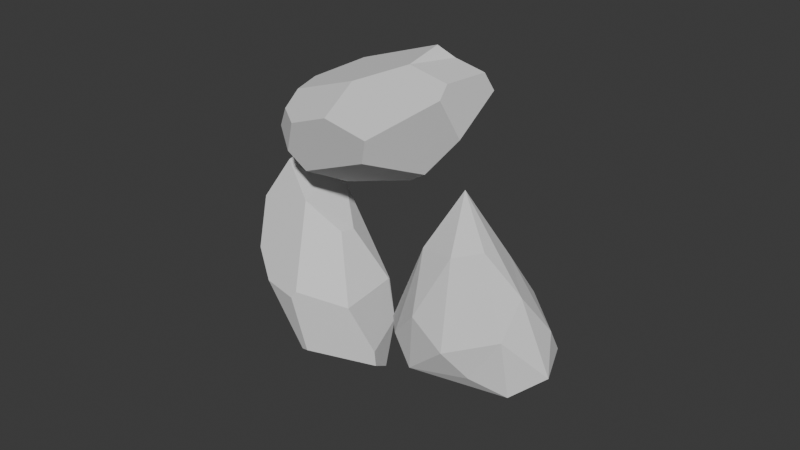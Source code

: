 # Source: Ores.blend  (saved by Blender 5.3.31; exported with 4.5.12 LTS)
import bpy
from mathutils import Matrix  # noqa: F401  (used for matrix-valued properties, if any)

bpy.ops.wm.read_factory_settings(use_empty=True)
scene = bpy.context.scene
scene.name = 'Scene'

# ---- world
world_world = bpy.data.worlds.new('World'); scene.world = world_world
world_world.use_nodes = True; world_world.node_tree.nodes.clear()
_N = world_world.node_tree.nodes; _L = world_world.node_tree.links
n0 = _N.new('ShaderNodeOutputWorld'); n0.name = 'World Output'; n0.location = (200, 100)
n1 = _N.new('ShaderNodeBackground'); n1.name = 'Background'; n1.location = (-200, 100)
n1.inputs[0].default_value = (0.05088, 0.05088, 0.05088, 1.0)
_L.new(n1.outputs[0], n0.inputs[0])
n0.is_active_output = True
world_world.color = (0.05088, 0.05088, 0.05088)
world_world.sun_shadow_jitter_overblur = 0.0

# ---- meshes
me_mesh = bpy.data.meshes.new('Mesh')
me_mesh.from_pydata([(1.223, -1.271, -0.3917), (0.6748, -1.264, -0.8486), (1.405, -1.22, -0.7725), (0.3632, 0.02887, -1.201), (0.9719, 0.3666, -1.204), (1.081, -0.6835, -1.178), (1.814, -0.3128, -0.08551), (1.884, -0.1018, -0.7561), (1.515, 0.1938, 0.08029), (1.042, 0.3673, -0.5921), (0.6877, -0.1626, 0.03779), (1.276, 0.241, 0.4318), (1.788, -0.9202, -0.3094), (1.736, -1.109, -1.049), (2.016, -0.6533, -1.015), (1.703, -0.2735, -1.272), (1.539, 0.3546, -0.5895), (1.331, 0.4405, -1.023), (1.809, 0.02497, -1.171), (0.3743, -0.7036, -1.011), (0.1529, -0.5796, -0.7206), (0.4544, -0.9972, -0.5541), (0.8634, -0.3891, 0.4674), (0.8518, -1.041, -0.1246), (1.328, 0.09257, 1.081), (1.597, -0.3571, 0.5549), (1.287, -0.5428, 0.5312), (0.7207, 0.5312, -0.8016), (0.1342, -0.1074, -0.8551), (-1.229, 0.355, 0.8872), (-1.554, -0.02001, 0.472), (-0.8623, -0.07315, 0.5711), (-0.4951, -0.103, 0.1585), (-0.469, 0.1045, 0.07862), (-1.253, 0.6651, 0.8401), (-0.9376, 0.6159, 0.491), (-1.591, 0.6558, 0.3913), (-1.51, 0.808, 0.4908), (-1.58, 0.1215, -0.5454), (-0.3274, -0.7716, -0.6005), (-0.8249, -1.01, -0.2847), (-0.8467, 0.7496, 0.3114), (-1.241, 0.8824, 0.0759), (-1.265, 0.2027, -1.039), (-1.124, 0.5997, -0.6435), (-0.6519, 0.08807, -1.506), (-0.9496, -0.6371, -1.775), (-0.6488, -0.5104, -1.89), (-0.7458, -0.1195, -1.702), (-0.9904, -0.1224, -1.573), (-0.2695, 0.09829, -0.7275), (-0.2787, 0.127, -0.7482), (-0.1661, -0.8513, -1.261), (-0.1859, -0.9218, -1.466), (-0.3527, -0.03054, -1.385), (-0.2867, -0.6489, -1.74), (-1.535, -0.5666, -0.02768), (-0.9876, -1.235, -1.183), (-1.562, -0.2663, -0.6755), (-1.107, -0.8467, -1.572), (-0.8884, -1.072, -0.3551), (-0.8692, -1.279, -1.135), (-1.312, -0.9141, -0.3001), (1.423, 1.081, 1.828), (1.232, 0.4513, 1.518), (0.9757, 1.378, 1.543), (0.497, 1.6, 1.621), (0.4469, 1.576, 1.818), (1.431, 1.009, 2.104), (1.021, 1.204, 2.15), (1.257, 0.3263, 2.118), (1.308, 0.477, 2.248), (0.5086, -0.1778, 1.784), (-0.2077, 1.402, 1.163), (0.2335, 0.9738, 0.847), (0.86, 1.207, 2.304), (0.8841, 0.5705, 2.406), (0.006175, -0.07406, 1.965), (0.271, 0.3134, 2.275), (-0.6363, 0.4286, 2.007), (-0.768, -0.06476, 1.372), (-0.9807, 0.2389, 1.537), (-0.7576, 0.2074, 1.841), (-0.5489, -0.02418, 1.79), (-0.2408, 1.358, 1.952), (-0.2488, 1.333, 1.979), (-0.778, 1.224, 1.208), (-0.9263, 1.085, 1.173), (-0.6989, 0.8792, 1.923), (-1.054, 0.7861, 1.439), (0.7997, 0.2119, 1.112), (-0.3746, 0.2601, 0.7577), (0.3655, -0.2124, 1.465), (-0.5666, -0.134, 1.14), (0.2051, 0.8565, 0.7951), (-0.3995, 0.4379, 0.7273), (0.4597, 0.3501, 0.8734)], [], [(0, 1, 2), (3, 4, 5), (6, 7, 8), (9, 10, 11), (12, 13, 14), (4, 15, 5), (16, 9, 11), (17, 16, 18), (19, 5, 1), (20, 21, 22), (22, 21, 23), (24, 6, 8), (12, 0, 2), (0, 12, 25), (11, 10, 22), (26, 22, 23), (27, 4, 3), (9, 16, 17), (14, 13, 15), (16, 7, 18), (11, 22, 24), (24, 8, 11), (13, 1, 5), (13, 5, 15), (25, 6, 24), (24, 22, 26), (20, 22, 10), (1, 20, 19), (3, 5, 19), (20, 28, 19), (12, 6, 25), (6, 12, 14), (28, 3, 19), (3, 28, 27), (7, 14, 18), (6, 14, 7), (10, 27, 28), (28, 20, 10), (12, 2, 13), (2, 1, 13), (27, 9, 17), (10, 9, 27), (21, 1, 23), (1, 21, 20), (8, 16, 11), (16, 8, 7), (0, 26, 23), (23, 1, 0), (17, 18, 15), (18, 14, 15), (25, 24, 26), (0, 25, 26), (17, 15, 4), (17, 4, 27), (31, 35, 34, 29), (34, 35, 42, 37), (34, 37, 36), (41, 51, 44, 42), (38, 42, 44, 43), (59, 43, 49, 46), (49, 43, 45, 48), (54, 51, 50), (48, 45, 54), (51, 41, 33, 50), (30, 38, 58, 56), (30, 36, 38), (39, 61, 53, 52), (61, 57, 59), (37, 42, 38, 36), (31, 32, 33), (41, 42, 35), (50, 39, 52, 54), (29, 34, 36, 30), (44, 51, 54, 45), (46, 49, 48, 47), (44, 45, 43), (38, 43, 59, 58), (32, 39, 50, 33), (60, 61, 39, 40), (40, 39, 32, 31), (54, 52, 53, 55), (57, 61, 60, 62), (48, 54, 55, 47), (56, 40, 31, 30), (56, 62, 60, 40), (29, 30, 31), (59, 57, 58), (56, 58, 57, 62), (46, 55, 53, 61), (46, 47, 55), (33, 41, 35, 31), (61, 59, 46), (65, 69, 68, 63), (68, 69, 76, 71), (68, 71, 70), (75, 85, 78, 76), (72, 76, 78, 77), (93, 77, 83, 80), (83, 77, 79, 82), (88, 85, 84), (82, 79, 88), (85, 75, 67, 84), (64, 72, 92, 90), (64, 70, 72), (73, 95, 87, 86), (95, 91, 93), (71, 76, 72, 70), (65, 66, 67), (75, 76, 69), (84, 73, 86, 88), (63, 68, 70, 64), (78, 85, 88, 79), (80, 83, 82, 81), (78, 79, 77), (72, 77, 93, 92), (66, 73, 84, 67), (94, 95, 73, 74), (74, 73, 66, 65), (88, 86, 87, 89), (91, 95, 94, 96), (82, 88, 89, 81), (90, 74, 65, 64), (90, 96, 94, 74), (63, 64, 65), (93, 91, 92), (90, 92, 91, 96), (80, 89, 87, 95), (80, 81, 89), (67, 75, 69, 65), (95, 93, 80)])
_uv = me_mesh.uv_layers.new(name='UVChannel_1')
_uv.uv.foreach_set('vector', [0.164, 0.3127, 0.0098, 0.3591, 0.1368, 0.2239, 0.7473, 0.8863, 0.6092, 0.7971, 0.8067, 0.6479, 0.4425, 0.2688, 0.4607, 0.1081, 0.5764, 0.3131, 0.2401, 0.8453, 0.2551, 0.6302, 0.4472, 0.6925, 0.2944, 0.2433, 0.1595, 0.1159, 0.3112, 0.06, 0.6092, 0.7971, 0.6459, 0.5726, 0.8067, 0.6479, 0.5949, 0.1497, 0.7123, 0.1605, 0.6242, 0.4043, 0.6491, 0.0483, 0.5949, 0.1497, 0.4913, 0.0085, 0.902, 0.7887, 0.8067, 0.6479, 0.992, 0.6594, 0.0096, 0.5812, 0.057, 0.464, 0.346, 0.5488, 0.346, 0.5488, 0.057, 0.464, 0.1821, 0.4215, 0.568, 0.5649, 0.4425, 0.2688, 0.5764, 0.3131, 0.2944, 0.2433, 0.164, 0.3127, 0.1368, 0.2239, 0.164, 0.3127, 0.2944, 0.2433, 0.464, 0.4243, 0.4472, 0.6925, 0.2551, 0.6302, 0.346, 0.5488, 0.3973, 0.4624, 0.346, 0.5488, 0.1821, 0.4215, 0.5666, 0.9027, 0.6092, 0.7971, 0.7473, 0.8863, 0.7123, 0.1605, 0.5949, 0.1497, 0.6491, 0.0483, 0.686, 0.4481, 0.8185, 0.4582, 0.6459, 0.5726, 0.5949, 0.1497, 0.4607, 0.1081, 0.4913, 0.0085, 0.4472, 0.6925, 0.346, 0.5488, 0.568, 0.5649, 0.568, 0.5649, 0.5764, 0.3131, 0.6242, 0.4043, 0.8185, 0.4582, 0.992, 0.6594, 0.8067, 0.6479, 0.8185, 0.4582, 0.8067, 0.6479, 0.6459, 0.5726, 0.464, 0.4243, 0.4425, 0.2688, 0.568, 0.5649, 0.568, 0.5649, 0.346, 0.5488, 0.3973, 0.4624, 0.0096, 0.5812, 0.346, 0.5488, 0.2551, 0.6302, 0.992, 0.6594, 0.9479, 0.867, 0.902, 0.7887, 0.7473, 0.8863, 0.8067, 0.6479, 0.902, 0.7887, 0.9479, 0.867, 0.8466, 0.9359, 0.902, 0.7887, 0.2944, 0.2433, 0.4425, 0.2688, 0.464, 0.4243, 0.4425, 0.2688, 0.2944, 0.2433, 0.3112, 0.06, 0.8466, 0.9359, 0.7473, 0.8863, 0.902, 0.7887, 0.7473, 0.8863, 0.7572, 0.9913, 0.5666, 0.9027, 0.4607, 0.1081, 0.3112, 0.06, 0.4913, 0.0085, 0.4425, 0.2688, 0.3112, 0.06, 0.4607, 0.1081, 0.2551, 0.6302, 0.1407, 0.8661, 0.0109, 0.7009, 0.0109, 0.7009, 0.0096, 0.5812, 0.2551, 0.6302, 0.2944, 0.2433, 0.1368, 0.2239, 0.1595, 0.1159, 0.1368, 0.2239, 0.0098, 0.3591, 0.1595, 0.1159, 0.797, 0.1062, 0.7123, 0.1605, 0.6491, 0.0483, 0.2551, 0.6302, 0.2401, 0.8453, 0.1407, 0.8661, 0.057, 0.464, 0.0098, 0.3591, 0.1821, 0.4215, 0.0098, 0.3591, 0.057, 0.464, 0.0096, 0.5812, 0.5764, 0.3131, 0.5949, 0.1497, 0.6242, 0.4043, 0.5949, 0.1497, 0.5764, 0.3131, 0.4607, 0.1081, 0.164, 0.3127, 0.3973, 0.4624, 0.1821, 0.4215, 0.1821, 0.4215, 0.0098, 0.3591, 0.164, 0.3127, 0.5311, 0.7409, 0.5682, 0.5822, 0.6459, 0.5726, 0.5682, 0.5822, 0.686, 0.4481, 0.6459, 0.5726, 0.464, 0.4243, 0.568, 0.5649, 0.3973, 0.4624, 0.164, 0.3127, 0.464, 0.4243, 0.3973, 0.4624, 0.5311, 0.7409, 0.6459, 0.5726, 0.6092, 0.7971, 0.5311, 0.7409, 0.6092, 0.7971, 0.5666, 0.9027, 0.0, 0.0, 0.0, 0.0, 0.0, 0.0, 0.0, 0.0, 0.0, 0.0, 0.0, 0.0, 0.0, 0.0, 0.0, 0.0, 0.0, 0.0, 0.0, 0.0, 0.0, 0.0, 0.0, 0.0, 0.0, 0.0, 0.0, 0.0, 0.0, 0.0, 0.0, 0.0, 0.0, 0.0, 0.0, 0.0, 0.0, 0.0, 0.0, 0.0, 0.0, 0.0, 0.0, 0.0, 0.0, 0.0, 0.0, 0.0, 0.0, 0.0, 0.0, 0.0, 0.0, 0.0, 0.0, 0.0, 0.0, 0.0, 0.0, 0.0, 0.0, 0.0, 0.0, 0.0, 0.0, 0.0, 0.0, 0.0, 0.0, 0.0, 0.0, 0.0, 0.0, 0.0, 0.0, 0.0, 0.0, 0.0, 0.0, 0.0, 0.0, 0.0, 0.0, 0.0, 0.0, 0.0, 0.0, 0.0, 0.0, 0.0, 0.0, 0.0, 0.0, 0.0, 0.0, 0.0, 0.0, 0.0, 0.0, 0.0, 0.0, 0.0, 0.0, 0.0, 0.0, 0.0, 0.0, 0.0, 0.0, 0.0, 0.0, 0.0, 0.0, 0.0, 0.0, 0.0, 0.0, 0.0, 0.0, 0.0, 0.0, 0.0, 0.0, 0.0, 0.0, 0.0, 0.0, 0.0, 0.0, 0.0, 0.0, 0.0, 0.0, 0.0, 0.0, 0.0, 0.0, 0.0, 0.0, 0.0, 0.0, 0.0, 0.0, 0.0, 0.0, 0.0, 0.0, 0.0, 0.0, 0.0, 0.0, 0.0, 0.0, 0.0, 0.0, 0.0, 0.0, 0.0, 0.0, 0.0, 0.0, 0.0, 0.0, 0.0, 0.0, 0.0, 0.0, 0.0, 0.0, 0.0, 0.0, 0.0, 0.0, 0.0, 0.0, 0.0, 0.0, 0.0, 0.0, 0.0, 0.0, 0.0, 0.0, 0.0, 0.0, 0.0, 0.0, 0.0, 0.0, 0.0, 0.0, 0.0, 0.0, 0.0, 0.0, 0.0, 0.0, 0.0, 0.0, 0.0, 0.0, 0.0, 0.0, 0.0, 0.0, 0.0, 0.0, 0.0, 0.0, 0.0, 0.0, 0.0, 0.0, 0.0, 0.0, 0.0, 0.0, 0.0, 0.0, 0.0, 0.0, 0.0, 0.0, 0.0, 0.0, 0.0, 0.0, 0.0, 0.0, 0.0, 0.0, 0.0, 0.0, 0.0, 0.0, 0.0, 0.0, 0.0, 0.0, 0.0, 0.0, 0.0, 0.0, 0.0, 0.0, 0.0, 0.0, 0.0, 0.0, 0.0, 0.0, 0.0, 0.0, 0.0, 0.0, 0.0, 0.0, 0.0, 0.0, 0.0, 0.0, 0.0, 0.0, 0.0, 0.0, 0.0, 0.0, 0.0, 0.0, 0.0, 0.0, 0.0, 0.0, 0.0, 0.0, 0.0, 0.0, 0.0, 0.0, 0.0, 0.0, 0.0, 0.0, 0.0, 0.0, 0.0, 0.0, 0.0, 0.0, 0.0, 0.0, 0.0, 0.0, 0.0, 0.0, 0.0, 0.0, 0.0, 0.0, 0.0, 0.0, 0.0, 0.0, 0.0, 0.0, 0.0, 0.0, 0.0, 0.0, 0.0, 0.0, 0.0, 0.0, 0.0, 0.0, 0.0, 0.0, 0.0, 0.0, 0.0, 0.0, 0.0, 0.0, 0.0, 0.0, 0.0, 0.0, 0.0, 0.0, 0.0, 0.0, 0.0, 0.0, 0.0, 0.0, 0.0, 0.0, 0.0, 0.0, 0.0, 0.0, 0.0, 0.0, 0.0, 0.0, 0.0, 0.0, 0.0, 0.0, 0.0, 0.0, 0.0, 0.0, 0.0, 0.0, 0.0, 0.0, 0.0, 0.0, 0.0, 0.0, 0.0, 0.0, 0.0, 0.0, 0.0, 0.0, 0.0, 0.0, 0.0, 0.0, 0.0, 0.0, 0.0, 0.0, 0.0, 0.0, 0.0, 0.0, 0.0, 0.0, 0.0, 0.0, 0.0, 0.0, 0.0, 0.0, 0.0, 0.0, 0.0, 0.0, 0.0, 0.0, 0.0, 0.0, 0.0, 0.0, 0.0, 0.0, 0.0, 0.0, 0.0, 0.0, 0.0, 0.0, 0.0, 0.0, 0.0, 0.0, 0.0, 0.0, 0.0, 0.0, 0.0, 0.0, 0.0, 0.0, 0.0, 0.0, 0.0, 0.0, 0.0, 0.0, 0.0, 0.0, 0.0, 0.0, 0.0, 0.0, 0.0, 0.0, 0.0, 0.0, 0.0, 0.0, 0.0, 0.0, 0.0, 0.0, 0.0, 0.0, 0.0, 0.0, 0.0, 0.0, 0.0, 0.0, 0.0, 0.0, 0.0, 0.0, 0.0, 0.0, 0.0, 0.0, 0.0, 0.0, 0.0, 0.0, 0.0, 0.0, 0.0, 0.0, 0.0, 0.0, 0.0, 0.0, 0.0, 0.0, 0.0, 0.0, 0.0, 0.0, 0.0, 0.0, 0.0, 0.0, 0.0, 0.0, 0.0, 0.0, 0.0, 0.0, 0.0, 0.0, 0.0, 0.0, 0.0, 0.0, 0.0, 0.0, 0.0, 0.0, 0.0, 0.0, 0.0, 0.0, 0.0, 0.0, 0.0, 0.0, 0.0, 0.0, 0.0, 0.0, 0.0, 0.0, 0.0, 0.0, 0.0, 0.0, 0.0, 0.0, 0.0, 0.0, 0.0, 0.0, 0.0, 0.0, 0.0, 0.0, 0.0, 0.0, 0.0, 0.0, 0.0, 0.0, 0.0, 0.0, 0.0, 0.0, 0.0, 0.0, 0.0, 0.0, 0.0, 0.0, 0.0, 0.0, 0.0, 0.0, 0.0, 0.0, 0.0, 0.0, 0.0, 0.0, 0.0, 0.0, 0.0, 0.0, 0.0, 0.0, 0.0, 0.0, 0.0, 0.0, 0.0, 0.0, 0.0])
_uv.active_render = True
_uv = me_mesh.uv_layers.new(name='UVMap')
_uv.uv.foreach_set('vector', [0.0, 0.0, 0.0, 0.0, 0.0, 0.0, 0.0, 0.0, 0.0, 0.0, 0.0, 0.0, 0.0, 0.0, 0.0, 0.0, 0.0, 0.0, 0.0, 0.0, 0.0, 0.0, 0.0, 0.0, 0.0, 0.0, 0.0, 0.0, 0.0, 0.0, 0.0, 0.0, 0.0, 0.0, 0.0, 0.0, 0.0, 0.0, 0.0, 0.0, 0.0, 0.0, 0.0, 0.0, 0.0, 0.0, 0.0, 0.0, 0.0, 0.0, 0.0, 0.0, 0.0, 0.0, 0.0, 0.0, 0.0, 0.0, 0.0, 0.0, 0.0, 0.0, 0.0, 0.0, 0.0, 0.0, 0.0, 0.0, 0.0, 0.0, 0.0, 0.0, 0.0, 0.0, 0.0, 0.0, 0.0, 0.0, 0.0, 0.0, 0.0, 0.0, 0.0, 0.0, 0.0, 0.0, 0.0, 0.0, 0.0, 0.0, 0.0, 0.0, 0.0, 0.0, 0.0, 0.0, 0.0, 0.0, 0.0, 0.0, 0.0, 0.0, 0.0, 0.0, 0.0, 0.0, 0.0, 0.0, 0.0, 0.0, 0.0, 0.0, 0.0, 0.0, 0.0, 0.0, 0.0, 0.0, 0.0, 0.0, 0.0, 0.0, 0.0, 0.0, 0.0, 0.0, 0.0, 0.0, 0.0, 0.0, 0.0, 0.0, 0.0, 0.0, 0.0, 0.0, 0.0, 0.0, 0.0, 0.0, 0.0, 0.0, 0.0, 0.0, 0.0, 0.0, 0.0, 0.0, 0.0, 0.0, 0.0, 0.0, 0.0, 0.0, 0.0, 0.0, 0.0, 0.0, 0.0, 0.0, 0.0, 0.0, 0.0, 0.0, 0.0, 0.0, 0.0, 0.0, 0.0, 0.0, 0.0, 0.0, 0.0, 0.0, 0.0, 0.0, 0.0, 0.0, 0.0, 0.0, 0.0, 0.0, 0.0, 0.0, 0.0, 0.0, 0.0, 0.0, 0.0, 0.0, 0.0, 0.0, 0.0, 0.0, 0.0, 0.0, 0.0, 0.0, 0.0, 0.0, 0.0, 0.0, 0.0, 0.0, 0.0, 0.0, 0.0, 0.0, 0.0, 0.0, 0.0, 0.0, 0.0, 0.0, 0.0, 0.0, 0.0, 0.0, 0.0, 0.0, 0.0, 0.0, 0.0, 0.0, 0.0, 0.0, 0.0, 0.0, 0.0, 0.0, 0.0, 0.0, 0.0, 0.0, 0.0, 0.0, 0.0, 0.0, 0.0, 0.0, 0.0, 0.0, 0.0, 0.0, 0.0, 0.0, 0.0, 0.0, 0.0, 0.0, 0.0, 0.0, 0.0, 0.0, 0.0, 0.0, 0.0, 0.0, 0.0, 0.0, 0.0, 0.0, 0.0, 0.0, 0.0, 0.0, 0.0, 0.0, 0.0, 0.0, 0.0, 0.0, 0.0, 0.0, 0.0, 0.0, 0.0, 0.0, 0.0, 0.0, 0.0, 0.0, 0.0, 0.0, 0.0, 0.0, 0.0, 0.0, 0.0, 0.0, 0.0, 0.0, 0.0, 0.0, 0.0, 0.0, 0.0, 0.0, 0.0, 0.0, 0.0, 0.0, 0.0, 0.0, 0.0, 0.0, 0.0, 0.0, 0.0, 0.0, 0.0, 0.0, 0.0, 0.0, 0.0, 0.0, 0.0, 0.0, 0.0, 0.0, 0.0, 0.0, 0.0, 0.0, 0.04542, 0.6681, 0.1643, 0.7436, 0.1131, 0.8441, 0.05759, 0.8156, 0.1131, 0.8441, 0.1643, 0.7436, 0.2828, 0.7974, 0.2098, 0.8887, 0.6824, 0.7362, 0.6169, 0.641, 0.6387, 0.6062, 0.2073, 0.7179, 0.2995, 0.4839, 0.4191, 0.6818, 0.2828, 0.7974, 0.6712, 0.4057, 0.5234, 0.5586, 0.5234, 0.3726, 0.6189, 0.2907, 0.7952, 0.1224, 0.6189, 0.2907, 0.6403, 0.1433, 0.7301, 0.06951, 0.6403, 0.1433, 0.6189, 0.2907, 0.5392, 0.11, 0.603, 0.07826, 0.3928, 0.3931, 0.2995, 0.4839, 0.2928, 0.4817, 0.5232, 0.3685, 0.4766, 0.4233, 0.3928, 0.3931, 0.2995, 0.4839, 0.2073, 0.7179, 0.1711, 0.5857, 0.2928, 0.4817, 0.7545, 0.5815, 0.6712, 0.4057, 0.7295, 0.3645, 0.8115, 0.4704, 0.7545, 0.5815, 0.6387, 0.6062, 0.6712, 0.4057, 0.1677, 0.3848, 0.07938, 0.2029, 0.2931, 0.2487, 0.2736, 0.2911, 0.2333, 0.02918, 0.2568, 0.000127, 0.3909, 0.000127, 0.6169, 0.641, 0.5234, 0.5586, 0.6712, 0.4057, 0.6387, 0.6062, 0.04542, 0.6681, 0.1336, 0.5704, 0.1711, 0.5857, 0.2073, 0.7179, 0.2828, 0.7974, 0.1643, 0.7436, 0.2928, 0.4817, 0.1677, 0.3848, 0.2736, 0.2911, 0.3928, 0.3931, 0.7527, 0.7257, 0.6824, 0.7362, 0.6387, 0.6062, 0.7545, 0.5815, 0.4191, 0.6818, 0.2995, 0.4839, 0.3928, 0.3931, 0.4766, 0.4233, 0.7301, 0.06951, 0.6403, 0.1433, 0.603, 0.07826, 0.6635, 0.000127, 0.5234, 0.3726, 0.5392, 0.11, 0.6189, 0.2907, 0.6712, 0.4057, 0.6189, 0.2907, 0.7952, 0.1224, 0.7295, 0.3645, 0.1336, 0.5704, 0.1677, 0.3848, 0.2928, 0.4817, 0.1711, 0.5857, 0.000127, 0.3766, 0.07938, 0.2029, 0.1677, 0.3848, 0.01308, 0.3998, 0.01308, 0.3998, 0.1677, 0.3848, 0.1336, 0.5704, 0.04542, 0.6681, 0.3928, 0.3931, 0.2736, 0.2911, 0.2931, 0.2487, 0.3887, 0.2439, 0.916, 0.1822, 0.954, 0.1852, 0.9842, 0.3811, 0.8704, 0.4001, 0.5232, 0.3685, 0.3928, 0.3931, 0.3887, 0.2439, 0.5072, 0.2667, 0.8115, 0.4704, 0.9999, 0.4035, 0.9133, 0.6749, 0.7545, 0.5815, 0.8115, 0.4704, 0.8704, 0.4001, 0.9842, 0.3811, 0.9999, 0.4035, 0.7527, 0.7257, 0.7545, 0.5815, 0.9133, 0.6749, 0.7952, 0.1224, 0.916, 0.1822, 0.7295, 0.3645, 0.8115, 0.4704, 0.7295, 0.3645, 0.916, 0.1822, 0.8704, 0.4001, 0.4455, 0.06145, 0.3887, 0.2439, 0.2931, 0.2487, 0.2333, 0.02918, 0.4455, 0.06145, 0.4621, 0.1555, 0.3887, 0.2439, 0.1711, 0.5857, 0.2073, 0.7179, 0.1643, 0.7436, 0.04542, 0.6681, 0.2333, 0.02918, 0.3909, 0.000127, 0.4455, 0.06145, 0.04542, 0.6681, 0.1643, 0.7436, 0.1131, 0.8441, 0.05759, 0.8156, 0.1131, 0.8441, 0.1643, 0.7436, 0.2828, 0.7974, 0.2098, 0.8887, 0.6824, 0.7362, 0.6169, 0.641, 0.6387, 0.6062, 0.2073, 0.7179, 0.2995, 0.4839, 0.4191, 0.6818, 0.2828, 0.7974, 0.6712, 0.4057, 0.5234, 0.5586, 0.5234, 0.3726, 0.6189, 0.2907, 0.7952, 0.1224, 0.6189, 0.2907, 0.6403, 0.1433, 0.7301, 0.06951, 0.6403, 0.1433, 0.6189, 0.2907, 0.5392, 0.11, 0.603, 0.07826, 0.3928, 0.3931, 0.2995, 0.4839, 0.2928, 0.4817, 0.5232, 0.3685, 0.4766, 0.4233, 0.3928, 0.3931, 0.2995, 0.4839, 0.2073, 0.7179, 0.1711, 0.5857, 0.2928, 0.4817, 0.7545, 0.5815, 0.6712, 0.4057, 0.7295, 0.3645, 0.8115, 0.4704, 0.7545, 0.5815, 0.6387, 0.6062, 0.6712, 0.4057, 0.1677, 0.3848, 0.07938, 0.2029, 0.2931, 0.2487, 0.2736, 0.2911, 0.2333, 0.02918, 0.2568, 0.000127, 0.3909, 0.000127, 0.6169, 0.641, 0.5234, 0.5586, 0.6712, 0.4057, 0.6387, 0.6062, 0.04542, 0.6681, 0.1336, 0.5704, 0.1711, 0.5857, 0.2073, 0.7179, 0.2828, 0.7974, 0.1643, 0.7436, 0.2928, 0.4817, 0.1677, 0.3848, 0.2736, 0.2911, 0.3928, 0.3931, 0.7527, 0.7257, 0.6824, 0.7362, 0.6387, 0.6062, 0.7545, 0.5815, 0.4191, 0.6818, 0.2995, 0.4839, 0.3928, 0.3931, 0.4766, 0.4233, 0.7301, 0.06951, 0.6403, 0.1433, 0.603, 0.07826, 0.6635, 0.000127, 0.5234, 0.3726, 0.5392, 0.11, 0.6189, 0.2907, 0.6712, 0.4057, 0.6189, 0.2907, 0.7952, 0.1224, 0.7295, 0.3645, 0.1336, 0.5704, 0.1677, 0.3848, 0.2928, 0.4817, 0.1711, 0.5857, 0.000127, 0.3766, 0.07938, 0.2029, 0.1677, 0.3848, 0.01308, 0.3998, 0.01308, 0.3998, 0.1677, 0.3848, 0.1336, 0.5704, 0.04542, 0.6681, 0.3928, 0.3931, 0.2736, 0.2911, 0.2931, 0.2487, 0.3887, 0.2439, 0.916, 0.1822, 0.954, 0.1852, 0.9842, 0.3811, 0.8704, 0.4001, 0.5232, 0.3685, 0.3928, 0.3931, 0.3887, 0.2439, 0.5072, 0.2667, 0.8115, 0.4704, 0.9999, 0.4035, 0.9133, 0.6749, 0.7545, 0.5815, 0.8115, 0.4704, 0.8704, 0.4001, 0.9842, 0.3811, 0.9999, 0.4035, 0.7527, 0.7257, 0.7545, 0.5815, 0.9133, 0.6749, 0.7952, 0.1224, 0.916, 0.1822, 0.7295, 0.3645, 0.8115, 0.4704, 0.7295, 0.3645, 0.916, 0.1822, 0.8704, 0.4001, 0.4455, 0.06145, 0.3887, 0.2439, 0.2931, 0.2487, 0.2333, 0.02918, 0.4455, 0.06145, 0.4621, 0.1555, 0.3887, 0.2439, 0.1711, 0.5857, 0.2073, 0.7179, 0.1643, 0.7436, 0.04542, 0.6681, 0.2333, 0.02918, 0.3909, 0.000127, 0.4455, 0.06145])
_ca = me_mesh.color_attributes.new('Attribute', 'BYTE_COLOR', 'CORNER')
_ca.data.foreach_set('color', [0.9734, 1.0, 0.02122, 1.0, 0.9734, 1.0, 0.02122, 1.0, 0.9734, 1.0, 0.02122, 1.0, 0.9734, 1.0, 0.02122, 1.0, 0.9734, 1.0, 0.02122, 1.0, 0.9734, 1.0, 0.02122, 1.0, 0.9734, 1.0, 0.02122, 1.0, 0.9734, 1.0, 0.02122, 1.0, 0.9734, 1.0, 0.02122, 1.0, 0.9734, 1.0, 0.02122, 1.0, 0.9734, 1.0, 0.02122, 1.0, 0.9734, 1.0, 0.02122, 1.0, 0.9734, 1.0, 0.02122, 1.0, 0.9734, 1.0, 0.02122, 1.0, 0.9734, 1.0, 0.02122, 1.0, 0.9734, 1.0, 0.02122, 1.0, 0.9734, 1.0, 0.02122, 1.0, 0.9734, 1.0, 0.02122, 1.0, 0.9734, 1.0, 0.02122, 1.0, 0.9734, 1.0, 0.02122, 1.0, 0.9734, 1.0, 0.02122, 1.0, 0.9734, 1.0, 0.02122, 1.0, 0.9734, 1.0, 0.02122, 1.0, 0.9734, 1.0, 0.02122, 1.0, 0.9734, 1.0, 0.02122, 1.0, 0.9734, 1.0, 0.02122, 1.0, 0.9734, 1.0, 0.02122, 1.0, 0.9734, 1.0, 0.02122, 1.0, 0.9734, 1.0, 0.02122, 1.0, 0.9734, 1.0, 0.02122, 1.0, 0.9734, 1.0, 0.02122, 1.0, 0.9734, 1.0, 0.02122, 1.0, 0.9734, 1.0, 0.02122, 1.0, 0.9734, 1.0, 0.02122, 1.0, 0.9734, 1.0, 0.02122, 1.0, 0.9734, 1.0, 0.02122, 1.0, 0.9734, 1.0, 0.02122, 1.0, 0.9734, 1.0, 0.02122, 1.0, 0.9734, 1.0, 0.02122, 1.0, 0.9734, 1.0, 0.02122, 1.0, 0.9734, 1.0, 0.02122, 1.0, 0.9734, 1.0, 0.02122, 1.0, 0.9734, 1.0, 0.02122, 1.0, 0.9734, 1.0, 0.02122, 1.0, 0.9734, 1.0, 0.02122, 1.0, 0.9734, 1.0, 0.02122, 1.0, 0.9734, 1.0, 0.02122, 1.0, 0.9734, 1.0, 0.02122, 1.0, 0.9734, 1.0, 0.02122, 1.0, 0.9734, 1.0, 0.02122, 1.0, 0.9734, 1.0, 0.02122, 1.0, 0.9734, 1.0, 0.02122, 1.0, 0.9734, 1.0, 0.02122, 1.0, 0.9734, 1.0, 0.02122, 1.0, 0.9734, 1.0, 0.02122, 1.0, 0.9734, 1.0, 0.02122, 1.0, 0.9734, 1.0, 0.02122, 1.0, 0.9734, 1.0, 0.02122, 1.0, 0.9734, 1.0, 0.02122, 1.0, 0.9734, 1.0, 0.02122, 1.0, 0.9734, 1.0, 0.02122, 1.0, 0.9734, 1.0, 0.02122, 1.0, 0.9734, 1.0, 0.02122, 1.0, 0.9734, 1.0, 0.02122, 1.0, 0.9734, 1.0, 0.02122, 1.0, 0.9734, 1.0, 0.02122, 1.0, 0.9734, 1.0, 0.02122, 1.0, 0.9734, 1.0, 0.02122, 1.0, 0.9734, 1.0, 0.02122, 1.0, 0.9734, 1.0, 0.02122, 1.0, 0.9734, 1.0, 0.02122, 1.0, 0.9734, 1.0, 0.02122, 1.0, 0.9734, 1.0, 0.02122, 1.0, 0.9734, 1.0, 0.02122, 1.0, 0.9734, 1.0, 0.02122, 1.0, 0.9734, 1.0, 0.02122, 1.0, 0.9734, 1.0, 0.02122, 1.0, 0.9734, 1.0, 0.02122, 1.0, 0.9734, 1.0, 0.02122, 1.0, 0.9734, 1.0, 0.02122, 1.0, 0.9734, 1.0, 0.02122, 1.0, 0.9734, 1.0, 0.02122, 1.0, 0.9734, 1.0, 0.02122, 1.0, 0.9734, 1.0, 0.02122, 1.0, 0.9734, 1.0, 0.02122, 1.0, 0.9734, 1.0, 0.02122, 1.0, 0.9734, 1.0, 0.02122, 1.0, 0.9734, 1.0, 0.02122, 1.0, 0.9734, 1.0, 0.02122, 1.0, 0.9734, 1.0, 0.02122, 1.0, 0.9734, 1.0, 0.02122, 1.0, 0.9734, 1.0, 0.02122, 1.0, 0.9734, 1.0, 0.02122, 1.0, 0.9734, 1.0, 0.02122, 1.0, 0.9734, 1.0, 0.02122, 1.0, 0.9734, 1.0, 0.02122, 1.0, 0.9734, 1.0, 0.02122, 1.0, 0.9734, 1.0, 0.02122, 1.0, 0.9734, 1.0, 0.02122, 1.0, 0.9734, 1.0, 0.02122, 1.0, 0.9734, 1.0, 0.02122, 1.0, 0.9734, 1.0, 0.02122, 1.0, 0.9734, 1.0, 0.02122, 1.0, 0.9734, 1.0, 0.02122, 1.0, 0.9734, 1.0, 0.02122, 1.0, 0.9734, 1.0, 0.02122, 1.0, 0.9734, 1.0, 0.02122, 1.0, 0.9734, 1.0, 0.02122, 1.0, 0.9734, 1.0, 0.02122, 1.0, 0.9734, 1.0, 0.02122, 1.0, 0.9734, 1.0, 0.02122, 1.0, 0.9734, 1.0, 0.02122, 1.0, 0.9734, 1.0, 0.02122, 1.0, 0.9734, 1.0, 0.02122, 1.0, 0.9734, 1.0, 0.02122, 1.0, 0.9734, 1.0, 0.02122, 1.0, 0.9734, 1.0, 0.02122, 1.0, 0.9734, 1.0, 0.02122, 1.0, 0.9734, 1.0, 0.02122, 1.0, 0.9734, 1.0, 0.02122, 1.0, 0.9734, 1.0, 0.02122, 1.0, 0.9734, 1.0, 0.02122, 1.0, 0.9734, 1.0, 0.02122, 1.0, 0.9734, 1.0, 0.02122, 1.0, 0.9734, 1.0, 0.02122, 1.0, 0.9734, 1.0, 0.02122, 1.0, 0.9734, 1.0, 0.02122, 1.0, 0.9734, 1.0, 0.02122, 1.0, 0.9734, 1.0, 0.02122, 1.0, 0.9734, 1.0, 0.02122, 1.0, 0.9734, 1.0, 0.02122, 1.0, 0.9734, 1.0, 0.02122, 1.0, 0.9734, 1.0, 0.02122, 1.0, 0.9734, 1.0, 0.02122, 1.0, 0.9734, 1.0, 0.02122, 1.0, 0.9734, 1.0, 0.02122, 1.0, 0.9734, 1.0, 0.02122, 1.0, 0.9734, 1.0, 0.02122, 1.0, 0.9734, 1.0, 0.02122, 1.0, 0.9734, 1.0, 0.02122, 1.0, 0.9734, 1.0, 0.02122, 1.0, 0.9734, 1.0, 0.02122, 1.0, 0.9734, 1.0, 0.02122, 1.0, 0.9734, 1.0, 0.02122, 1.0, 0.9734, 1.0, 0.02122, 1.0, 0.9734, 1.0, 0.02122, 1.0, 0.9734, 1.0, 0.02122, 1.0, 0.9734, 1.0, 0.02122, 1.0, 0.9734, 1.0, 0.02122, 1.0, 0.9734, 1.0, 0.02122, 1.0, 0.9734, 1.0, 0.02122, 1.0, 0.9734, 1.0, 0.02122, 1.0, 0.9734, 1.0, 0.02122, 1.0, 0.9734, 1.0, 0.02122, 1.0, 0.9734, 1.0, 0.02122, 1.0, 0.9734, 1.0, 0.02122, 1.0, 0.9734, 1.0, 0.02122, 1.0, 0.9734, 1.0, 0.02122, 1.0, 0.9734, 1.0, 0.02122, 1.0, 0.9734, 1.0, 0.02122, 1.0, 0.9734, 1.0, 0.02122, 1.0, 0.9734, 1.0, 0.02122, 1.0, 0.8714, 0.1812, 1.0, 1.0, 0.8714, 0.1812, 1.0, 1.0, 0.8714, 0.1812, 1.0, 1.0, 0.8714, 0.1812, 1.0, 1.0, 0.8714, 0.1812, 1.0, 1.0, 0.8714, 0.1812, 1.0, 1.0, 0.8714, 0.1812, 1.0, 1.0, 0.8714, 0.1812, 1.0, 1.0, 0.8714, 0.1812, 1.0, 1.0, 0.8714, 0.1812, 1.0, 1.0, 0.8714, 0.1812, 1.0, 1.0, 0.8714, 0.1812, 1.0, 1.0, 0.8714, 0.1812, 1.0, 1.0, 0.8714, 0.1812, 1.0, 1.0, 0.8714, 0.1812, 1.0, 1.0, 0.8714, 0.1812, 1.0, 1.0, 0.8714, 0.1812, 1.0, 1.0, 0.8714, 0.1812, 1.0, 1.0, 0.8714, 0.1812, 1.0, 1.0, 0.8714, 0.1812, 1.0, 1.0, 0.8714, 0.1812, 1.0, 1.0, 0.8714, 0.1812, 1.0, 1.0, 0.8714, 0.1812, 1.0, 1.0, 0.8714, 0.1812, 1.0, 1.0, 0.8714, 0.1812, 1.0, 1.0, 0.8714, 0.1812, 1.0, 1.0, 0.8714, 0.1812, 1.0, 1.0, 0.8714, 0.1812, 1.0, 1.0, 0.8714, 0.1812, 1.0, 1.0, 0.8714, 0.1812, 1.0, 1.0, 0.8714, 0.1812, 1.0, 1.0, 0.8714, 0.1812, 1.0, 1.0, 0.8714, 0.1812, 1.0, 1.0, 0.8714, 0.1812, 1.0, 1.0, 0.8714, 0.1812, 1.0, 1.0, 0.8714, 0.1812, 1.0, 1.0, 0.8714, 0.1812, 1.0, 1.0, 0.8714, 0.1812, 1.0, 1.0, 0.8714, 0.1812, 1.0, 1.0, 0.8714, 0.1812, 1.0, 1.0, 0.8714, 0.1812, 1.0, 1.0, 0.8714, 0.1812, 1.0, 1.0, 0.8714, 0.1812, 1.0, 1.0, 0.8714, 0.1812, 1.0, 1.0, 0.8714, 0.1812, 1.0, 1.0, 0.8714, 0.1812, 1.0, 1.0, 0.8714, 0.1812, 1.0, 1.0, 0.8714, 0.1812, 1.0, 1.0, 0.8714, 0.1812, 1.0, 1.0, 0.8714, 0.1812, 1.0, 1.0, 0.8714, 0.1812, 1.0, 1.0, 0.8714, 0.1812, 1.0, 1.0, 0.8714, 0.1812, 1.0, 1.0, 0.8714, 0.1812, 1.0, 1.0, 0.8714, 0.1812, 1.0, 1.0, 0.8714, 0.1812, 1.0, 1.0, 0.8714, 0.1812, 1.0, 1.0, 0.8714, 0.1812, 1.0, 1.0, 0.8714, 0.1812, 1.0, 1.0, 0.8714, 0.1812, 1.0, 1.0, 0.8714, 0.1812, 1.0, 1.0, 0.8714, 0.1812, 1.0, 1.0, 0.8714, 0.1812, 1.0, 1.0, 0.8714, 0.1812, 1.0, 1.0, 0.8714, 0.1812, 1.0, 1.0, 0.8714, 0.1812, 1.0, 1.0, 0.8714, 0.1812, 1.0, 1.0, 0.8714, 0.1812, 1.0, 1.0, 0.8714, 0.1812, 1.0, 1.0, 0.8714, 0.1812, 1.0, 1.0, 0.8714, 0.1812, 1.0, 1.0, 0.8714, 0.1812, 1.0, 1.0, 0.8714, 0.1812, 1.0, 1.0, 0.8714, 0.1812, 1.0, 1.0, 0.8714, 0.1812, 1.0, 1.0, 0.8714, 0.1812, 1.0, 1.0, 0.8714, 0.1812, 1.0, 1.0, 0.8714, 0.1812, 1.0, 1.0, 0.8714, 0.1812, 1.0, 1.0, 0.8714, 0.1812, 1.0, 1.0, 0.8714, 0.1812, 1.0, 1.0, 0.8714, 0.1812, 1.0, 1.0, 0.8714, 0.1812, 1.0, 1.0, 0.8714, 0.1812, 1.0, 1.0, 0.8714, 0.1812, 1.0, 1.0, 0.8714, 0.1812, 1.0, 1.0, 0.8714, 0.1812, 1.0, 1.0, 0.8714, 0.1812, 1.0, 1.0, 0.8714, 0.1812, 1.0, 1.0, 0.8714, 0.1812, 1.0, 1.0, 0.8714, 0.1812, 1.0, 1.0, 0.8714, 0.1812, 1.0, 1.0, 0.8714, 0.1812, 1.0, 1.0, 0.8714, 0.1812, 1.0, 1.0, 0.8714, 0.1812, 1.0, 1.0, 0.8714, 0.1812, 1.0, 1.0, 0.8714, 0.1812, 1.0, 1.0, 0.8714, 0.1812, 1.0, 1.0, 0.8714, 0.1812, 1.0, 1.0, 0.8714, 0.1812, 1.0, 1.0, 0.8714, 0.1812, 1.0, 1.0, 0.8714, 0.1812, 1.0, 1.0, 0.8714, 0.1812, 1.0, 1.0, 0.8714, 0.1812, 1.0, 1.0, 0.8714, 0.1812, 1.0, 1.0, 0.8714, 0.1812, 1.0, 1.0, 0.8714, 0.1812, 1.0, 1.0, 0.8714, 0.1812, 1.0, 1.0, 0.8714, 0.1812, 1.0, 1.0, 0.8714, 0.1812, 1.0, 1.0, 0.8714, 0.1812, 1.0, 1.0, 0.8714, 0.1812, 1.0, 1.0, 0.8714, 0.1812, 1.0, 1.0, 0.8714, 0.1812, 1.0, 1.0, 0.8714, 0.1812, 1.0, 1.0, 0.8714, 0.1812, 1.0, 1.0, 0.8714, 0.1812, 1.0, 1.0, 0.8714, 0.1812, 1.0, 1.0, 0.8714, 0.1812, 1.0, 1.0, 0.8714, 0.1812, 1.0, 1.0, 0.8714, 0.1812, 1.0, 1.0, 0.8714, 0.1812, 1.0, 1.0, 0.8714, 0.1812, 1.0, 1.0, 0.8714, 0.1812, 1.0, 1.0, 0.8714, 0.1812, 1.0, 1.0, 0.8714, 0.1812, 1.0, 1.0, 0.8714, 0.1812, 1.0, 1.0, 0.8714, 0.1812, 1.0, 1.0, 0.8714, 0.1812, 1.0, 1.0, 0.8714, 0.1812, 1.0, 1.0, 0.8714, 0.1812, 1.0, 1.0, 0.8714, 0.1812, 1.0, 1.0, 0.8714, 0.1812, 1.0, 1.0, 0.8714, 0.1812, 1.0, 1.0, 0.8714, 0.1812, 1.0, 1.0, 0.8714, 0.1812, 1.0, 1.0, 0.8714, 0.1812, 1.0, 1.0, 0.8714, 0.1812, 1.0, 1.0, 0.8714, 0.1812, 1.0, 1.0, 0.8714, 0.1812, 1.0, 1.0, 0.004391, 1.0, 0.9647, 1.0, 0.004391, 1.0, 0.9647, 1.0, 0.004391, 1.0, 0.9647, 1.0, 0.004391, 1.0, 0.9647, 1.0, 0.004391, 1.0, 0.9647, 1.0, 0.004391, 1.0, 0.9647, 1.0, 0.004391, 1.0, 0.9647, 1.0, 0.004391, 1.0, 0.9647, 1.0, 0.004391, 1.0, 0.9647, 1.0, 0.004391, 1.0, 0.9647, 1.0, 0.004391, 1.0, 0.9647, 1.0, 0.004391, 1.0, 0.9647, 1.0, 0.004391, 1.0, 0.9647, 1.0, 0.004391, 1.0, 0.9647, 1.0, 0.004391, 1.0, 0.9647, 1.0, 0.004391, 1.0, 0.9647, 1.0, 0.004391, 1.0, 0.9647, 1.0, 0.004391, 1.0, 0.9647, 1.0, 0.004391, 1.0, 0.9647, 1.0, 0.004391, 1.0, 0.9647, 1.0, 0.004391, 1.0, 0.9647, 1.0, 0.004391, 1.0, 0.9647, 1.0, 0.004391, 1.0, 0.9647, 1.0, 0.004391, 1.0, 0.9647, 1.0, 0.004391, 1.0, 0.9647, 1.0, 0.004391, 1.0, 0.9647, 1.0, 0.004391, 1.0, 0.9647, 1.0, 0.004391, 1.0, 0.9647, 1.0, 0.004391, 1.0, 0.9647, 1.0, 0.004391, 1.0, 0.9647, 1.0, 0.004391, 1.0, 0.9647, 1.0, 0.004391, 1.0, 0.9647, 1.0, 0.004391, 1.0, 0.9647, 1.0, 0.004391, 1.0, 0.9647, 1.0, 0.004391, 1.0, 0.9647, 1.0, 0.004391, 1.0, 0.9647, 1.0, 0.004391, 1.0, 0.9647, 1.0, 0.004391, 1.0, 0.9647, 1.0, 0.004391, 1.0, 0.9647, 1.0, 0.004391, 1.0, 0.9647, 1.0, 0.004391, 1.0, 0.9647, 1.0, 0.004391, 1.0, 0.9647, 1.0, 0.004391, 1.0, 0.9647, 1.0, 0.004391, 1.0, 0.9647, 1.0, 0.004391, 1.0, 0.9647, 1.0, 0.004391, 1.0, 0.9647, 1.0, 0.004391, 1.0, 0.9647, 1.0, 0.004391, 1.0, 0.9647, 1.0, 0.004391, 1.0, 0.9647, 1.0, 0.004391, 1.0, 0.9647, 1.0, 0.004391, 1.0, 0.9647, 1.0, 0.004391, 1.0, 0.9647, 1.0, 0.004391, 1.0, 0.9647, 1.0, 0.004391, 1.0, 0.9647, 1.0, 0.004391, 1.0, 0.9647, 1.0, 0.004391, 1.0, 0.9647, 1.0, 0.004391, 1.0, 0.9647, 1.0, 0.004391, 1.0, 0.9647, 1.0, 0.004391, 1.0, 0.9647, 1.0, 0.004391, 1.0, 0.9647, 1.0, 0.004391, 1.0, 0.9647, 1.0, 0.004391, 1.0, 0.9647, 1.0, 0.004391, 1.0, 0.9647, 1.0, 0.004391, 1.0, 0.9647, 1.0, 0.004391, 1.0, 0.9647, 1.0, 0.004391, 1.0, 0.9647, 1.0, 0.004391, 1.0, 0.9647, 1.0, 0.004391, 1.0, 0.9647, 1.0, 0.004391, 1.0, 0.9647, 1.0, 0.004391, 1.0, 0.9647, 1.0, 0.004391, 1.0, 0.9647, 1.0, 0.004391, 1.0, 0.9647, 1.0, 0.004391, 1.0, 0.9647, 1.0, 0.004391, 1.0, 0.9647, 1.0, 0.004391, 1.0, 0.9647, 1.0, 0.004391, 1.0, 0.9647, 1.0, 0.004391, 1.0, 0.9647, 1.0, 0.004391, 1.0, 0.9647, 1.0, 0.004391, 1.0, 0.9647, 1.0, 0.004391, 1.0, 0.9647, 1.0, 0.004391, 1.0, 0.9647, 1.0, 0.004391, 1.0, 0.9647, 1.0, 0.004391, 1.0, 0.9647, 1.0, 0.004391, 1.0, 0.9647, 1.0, 0.004391, 1.0, 0.9647, 1.0, 0.004391, 1.0, 0.9647, 1.0, 0.004391, 1.0, 0.9647, 1.0, 0.004391, 1.0, 0.9647, 1.0, 0.004391, 1.0, 0.9647, 1.0, 0.004391, 1.0, 0.9647, 1.0, 0.004391, 1.0, 0.9647, 1.0, 0.004391, 1.0, 0.9647, 1.0, 0.004391, 1.0, 0.9647, 1.0, 0.004391, 1.0, 0.9647, 1.0, 0.004391, 1.0, 0.9647, 1.0, 0.004391, 1.0, 0.9647, 1.0, 0.004391, 1.0, 0.9647, 1.0, 0.004391, 1.0, 0.9647, 1.0, 0.004391, 1.0, 0.9647, 1.0, 0.004391, 1.0, 0.9647, 1.0, 0.004391, 1.0, 0.9647, 1.0, 0.004391, 1.0, 0.9647, 1.0, 0.004391, 1.0, 0.9647, 1.0, 0.004391, 1.0, 0.9647, 1.0, 0.004391, 1.0, 0.9647, 1.0, 0.004391, 1.0, 0.9647, 1.0, 0.004391, 1.0, 0.9647, 1.0, 0.004391, 1.0, 0.9647, 1.0, 0.004391, 1.0, 0.9647, 1.0, 0.004391, 1.0, 0.9647, 1.0, 0.004391, 1.0, 0.9647, 1.0, 0.004391, 1.0, 0.9647, 1.0, 0.004391, 1.0, 0.9647, 1.0, 0.004391, 1.0, 0.9647, 1.0, 0.004391, 1.0, 0.9647, 1.0, 0.004391, 1.0, 0.9647, 1.0, 0.004391, 1.0, 0.9647, 1.0, 0.004391, 1.0, 0.9647, 1.0, 0.004391, 1.0, 0.9647, 1.0, 0.004391, 1.0, 0.9647, 1.0, 0.004391, 1.0, 0.9647, 1.0, 0.004391, 1.0, 0.9647, 1.0, 0.004391, 1.0, 0.9647, 1.0, 0.004391, 1.0, 0.9647, 1.0, 0.004391, 1.0, 0.9647, 1.0, 0.004391, 1.0, 0.9647, 1.0, 0.004391, 1.0, 0.9647, 1.0, 0.004391, 1.0, 0.9647, 1.0, 0.004391, 1.0, 0.9647, 1.0, 0.004391, 1.0, 0.9647, 1.0, 0.004391, 1.0, 0.9647, 1.0, 0.004391, 1.0, 0.9647, 1.0, 0.004391, 1.0, 0.9647, 1.0, 0.004391, 1.0, 0.9647, 1.0, 0.004391, 1.0, 0.9647, 1.0, 0.004391, 1.0, 0.9647, 1.0, 0.004391, 1.0, 0.9647, 1.0, 0.004391, 1.0, 0.9647, 1.0, 0.004391, 1.0, 0.9647, 1.0, 0.004391, 1.0, 0.9647, 1.0])
me_mesh.update()
me_mesh.normals_split_custom_set([tuple(v) for v in zip(*[iter([0.07063, -0.9926, -0.09882, 0.07063, -0.9926, -0.09882, 0.07063, -0.9926, -0.09882, 0.008954, -0.02354, -0.9997, 0.008954, -0.02354, -0.9997, 0.008954, -0.02354, -0.9997, 0.8697, 0.4374, 0.2287, 0.8697, 0.4374, 0.2287, 0.8697, 0.4374, 0.2287, -0.6526, 0.7193, 0.2382, -0.6526, 0.7193, 0.2382, -0.6526, 0.7193, 0.2382, 0.8465, -0.5272, 0.07458, 0.8465, -0.5272, 0.07458, 0.8465, -0.5272, 0.07458, -0.1248, -0.03718, -0.9915, -0.1248, -0.03718, -0.9915, -0.1248, -0.03718, -0.9915, 0.02474, 0.9928, 0.1168, 0.02474, 0.9928, 0.1168, 0.02474, 0.9928, 0.1168, 0.623, 0.7685, -0.1462, 0.623, 0.7685, -0.1462, 0.623, 0.7685, -0.1462, -0.2032, -0.3719, -0.9057, -0.2032, -0.3719, -0.9057, -0.2032, -0.3719, -0.9057, -0.7769, -0.3531, 0.5213, -0.7769, -0.3531, 0.5213, -0.7769, -0.3531, 0.5213, -0.6617, -0.4974, 0.561, -0.6617, -0.4974, 0.561, -0.6617, -0.4974, 0.561, 0.8711, 0.4451, 0.2078, 0.8711, 0.4451, 0.2078, 0.8711, 0.4451, 0.2078, 0.5086, -0.8511, 0.13, 0.5086, -0.8511, 0.13, 0.5086, -0.8511, 0.13, 0.3747, -0.7368, 0.5629, 0.3747, -0.7368, 0.5629, 0.3747, -0.7368, 0.5629, -0.6911, 0.4832, 0.5374, -0.6911, 0.4832, 0.5374, -0.6911, 0.4832, 0.5374, -0.334, -0.6302, 0.7009, -0.334, -0.6302, 0.7009, -0.334, -0.6302, 0.7009, -0.4063, 0.7282, -0.5519, -0.4063, 0.7282, -0.5519, -0.4063, 0.7282, -0.5519, 0.02414, 0.9828, 0.183, 0.02414, 0.9828, 0.183, 0.02414, 0.9828, 0.183, 0.4505, -0.2137, -0.8668, 0.4505, -0.2137, -0.8668, 0.4505, -0.2137, -0.8668, 0.8039, 0.5936, 0.03711, 0.8039, 0.5936, 0.03711, 0.8039, 0.5936, 0.03711, -0.8163, 0.5456, 0.1898, -0.8163, 0.5456, 0.1898, -0.8163, 0.5456, 0.1898, 0.4246, 0.8894, 0.1692, 0.4246, 0.8894, 0.1692, 0.4246, 0.8894, 0.1692, -0.1052, -0.4341, -0.8947, -0.1052, -0.4341, -0.8947, -0.1052, -0.4341, -0.8947, 0.02391, -0.2571, -0.9661, 0.02391, -0.2571, -0.9661, 0.02391, -0.2571, -0.9661, 0.9293, 0.1725, 0.3267, 0.9293, 0.1725, 0.3267, 0.9293, 0.1725, 0.3267, -0.3288, -0.6061, 0.7243, -0.3288, -0.6061, 0.7243, -0.3288, -0.6061, 0.7243, -0.8505, 0.2339, 0.4711, -0.8505, 0.2339, 0.4711, -0.8505, 0.2339, 0.4711, -0.7718, -0.5201, -0.3659, -0.7718, -0.5201, -0.3659, -0.7718, -0.5201, -0.3659, -0.2159, -0.2481, -0.9444, -0.2159, -0.2481, -0.9444, -0.2159, -0.2481, -0.9444, -0.8183, -0.1872, -0.5434, -0.8183, -0.1872, -0.5434, -0.8183, -0.1872, -0.5434, 0.9391, -0.1532, 0.3075, 0.9391, -0.1532, 0.3075, 0.9391, -0.1532, 0.3075, 0.9565, -0.1358, 0.2582, 0.9565, -0.1358, 0.2582, 0.9565, -0.1358, 0.2582, -0.7915, -0.1646, -0.5885, -0.7915, -0.1646, -0.5885, -0.7915, -0.1646, -0.5885, -0.7119, 0.6712, -0.2067, -0.7119, 0.6712, -0.2067, -0.7119, 0.6712, -0.2067, 0.9582, 0.2719, -0.08908, 0.9582, 0.2719, -0.08908, 0.9582, 0.2719, -0.08908, 0.9748, 0.1622, 0.1531, 0.9748, 0.1622, 0.1531, 0.9748, 0.1622, 0.1531, -0.6748, 0.5817, 0.4542, -0.6748, 0.5817, 0.4542, -0.6748, 0.5817, 0.4542, -0.8408, 0.1172, 0.5285, -0.8408, 0.1172, 0.5285, -0.8408, 0.1172, 0.5285, 0.4514, -0.8717, 0.1905, 0.4514, -0.8717, 0.1905, 0.4514, -0.8717, 0.1905, 0.08721, -0.9563, -0.2791, 0.08721, -0.9563, -0.2791, 0.08721, -0.9563, -0.2791, 0.2533, 0.9113, 0.3247, 0.2533, 0.9113, 0.3247, 0.2533, 0.9113, 0.3247, -0.02168, 0.771, 0.6364, -0.02168, 0.771, 0.6364, -0.02168, 0.771, 0.6364, -0.481, -0.798, 0.363, -0.481, -0.798, 0.363, -0.481, -0.798, 0.363, -0.7989, -0.5989, -0.05535, -0.7989, -0.5989, -0.05535, -0.7989, -0.5989, -0.05535, 0.4901, 0.8435, 0.22, 0.4901, 0.8435, 0.22, 0.4901, 0.8435, 0.22, 0.815, 0.5562, 0.1626, 0.815, 0.5562, 0.1626, 0.815, 0.5562, 0.1626, -0.03719, -0.7834, 0.6203, -0.03719, -0.7834, 0.6203, -0.03719, -0.7834, 0.6203, -0.2995, -0.8889, 0.3465, -0.2995, -0.8889, 0.3465, -0.2995, -0.8889, 0.3465, -0.00941, 0.3241, -0.946, -0.00941, 0.3241, -0.946, -0.00941, 0.3241, -0.946, 0.6507, 0.02449, -0.7589, 0.6507, 0.02449, -0.7589, 0.6507, 0.02449, -0.7589, 0.3247, -0.6311, 0.7045, 0.3247, -0.6311, 0.7045, 0.3247, -0.6311, 0.7045, 0.3981, -0.7337, 0.5507, 0.3981, -0.7337, 0.5507, 0.3981, -0.7337, 0.5507, 0.3223, 0.456, -0.8295, 0.3223, 0.456, -0.8295, 0.3223, 0.456, -0.8295, -0.0001844, 0.9254, -0.3789, -0.0001844, 0.9254, -0.3789, -0.0001844, 0.9254, -0.3789, 0.7434, 0.1568, 0.6503, 0.7434, 0.1568, 0.6503, 0.7434, 0.1568, 0.6503, 0.7434, 0.1568, 0.6503, 0.3063, 0.9143, 0.2651, 0.3063, 0.9143, 0.2651, 0.3063, 0.9143, 0.2651, 0.3063, 0.9143, 0.2651, -0.7994, 0.02891, 0.6002, -0.7994, 0.02891, 0.6002, -0.7994, 0.02891, 0.6002, 0.446, 0.8554, -0.2636, 0.446, 0.8554, -0.2636, 0.446, 0.8554, -0.2636, 0.446, 0.8554, -0.2636, -0.7118, 0.6066, -0.3541, -0.7118, 0.6066, -0.3541, -0.7118, 0.6066, -0.3541, -0.7118, 0.6066, -0.3541, -0.8453, 0.135, -0.5169, -0.8453, 0.135, -0.5169, -0.8453, 0.135, -0.5169, -0.8453, 0.135, -0.5169, -0.3283, 0.7226, -0.6083, -0.3283, 0.7226, -0.6083, -0.3283, 0.7226, -0.6083, -0.3283, 0.7226, -0.6083, 0.9674, 0.1957, -0.1609, 0.9674, 0.1957, -0.1609, 0.9674, 0.1957, -0.1609, 0.4855, 0.4736, -0.7348, 0.4855, 0.4736, -0.7348, 0.4855, 0.4736, -0.7348, 0.8747, 0.4352, 0.2131, 0.8747, 0.4352, 0.2131, 0.8747, 0.4352, 0.2131, 0.8747, 0.4352, 0.2131, -0.9985, -0.05129, 0.01793, -0.9985, -0.05129, 0.01793, -0.9985, -0.05129, 0.01793, -0.9985, -0.05129, 0.01793, -0.9985, -0.05129, 0.01793, -0.9985, -0.05129, 0.01793, -0.9985, -0.05129, 0.01793, 0.5355, -0.813, 0.2288, 0.5355, -0.813, 0.2288, 0.5355, -0.813, 0.2288, 0.5355, -0.813, 0.2288, 0.02487, -0.7039, -0.7099, 0.02487, -0.7039, -0.7099, 0.02487, -0.7039, -0.7099, -0.7118, 0.6066, -0.3541, -0.7118, 0.6066, -0.3541, -0.7118, 0.6066, -0.3541, -0.7118, 0.6066, -0.3541, 0.7434, 0.1568, 0.6503, 0.7434, 0.1568, 0.6503, 0.7434, 0.1568, 0.6503, -0.06761, 0.8165, 0.5734, -0.06761, 0.8165, 0.5734, -0.06761, 0.8165, 0.5734, 0.9955, 0.08252, 0.04587, 0.9955, 0.08252, 0.04587, 0.9955, 0.08252, 0.04587, 0.9955, 0.08252, 0.04587, -0.7994, 0.02891, 0.6002, -0.7994, 0.02891, 0.6002, -0.7994, 0.02891, 0.6002, -0.7994, 0.02891, 0.6002, 0.446, 0.8554, -0.2636, 0.446, 0.8554, -0.2636, 0.446, 0.8554, -0.2636, 0.446, 0.8554, -0.2636, -0.4472, 0.2948, -0.8445, -0.4472, 0.2948, -0.8445, -0.4472, 0.2948, -0.8445, -0.4472, 0.2948, -0.8445, -0.3283, 0.7226, -0.6083, -0.3283, 0.7226, -0.6083, -0.3283, 0.7226, -0.6083, -0.8453, 0.135, -0.5169, -0.8453, 0.135, -0.5169, -0.8453, 0.135, -0.5169, -0.8453, 0.135, -0.5169, 0.9702, -0.02956, 0.2403, 0.9702, -0.02956, 0.2403, 0.9702, -0.02956, 0.2403, 0.9702, -0.02956, 0.2403, 0.5355, -0.813, 0.2288, 0.5355, -0.813, 0.2288, 0.5355, -0.813, 0.2288, 0.5355, -0.813, 0.2288, 0.6218, -0.5144, 0.5905, 0.6218, -0.5144, 0.5905, 0.6218, -0.5144, 0.5905, 0.6218, -0.5144, 0.5905, 0.9674, 0.1957, -0.1609, 0.9674, 0.1957, -0.1609, 0.9674, 0.1957, -0.1609, 0.9674, 0.1957, -0.1609, -0.3372, -0.9151, 0.2209, -0.3372, -0.9151, 0.2209, -0.3372, -0.9151, 0.2209, -0.3372, -0.9151, 0.2209, 0.4856, 0.4736, -0.7348, 0.4856, 0.4736, -0.7348, 0.4856, 0.4736, -0.7348, 0.4856, 0.4736, -0.7348, -0.1553, -0.6695, 0.7264, -0.1553, -0.6695, 0.7264, -0.1553, -0.6695, 0.7264, -0.1553, -0.6695, 0.7264, -0.1553, -0.6695, 0.7264, -0.1553, -0.6695, 0.7264, -0.1553, -0.6695, 0.7264, -0.1553, -0.6695, 0.7264, -0.1553, -0.6695, 0.7264, -0.1553, -0.6695, 0.7264, -0.1553, -0.6695, 0.7264, -0.8838, -0.4374, -0.1659, -0.8838, -0.4374, -0.1659, -0.8838, -0.4374, -0.1659, -0.8838, -0.4374, -0.1659, -0.8838, -0.4374, -0.1659, -0.8838, -0.4374, -0.1659, -0.8838, -0.4374, -0.1659, 0.02486, -0.7039, -0.7099, 0.02486, -0.7039, -0.7099, 0.02486, -0.7039, -0.7099, 0.02486, -0.7039, -0.7099, 0.02486, -0.7038, -0.7099, 0.02486, -0.7038, -0.7099, 0.02486, -0.7038, -0.7099, 0.755, 0.1843, 0.6293, 0.755, 0.1843, 0.6293, 0.755, 0.1843, 0.6293, 0.755, 0.1843, 0.6293, 0.02486, -0.7039, -0.7099, 0.02486, -0.7039, -0.7099, 0.02486, -0.7039, -0.7099, 0.4395, 0.8716, 0.2171, 0.4395, 0.8716, 0.2171, 0.4395, 0.8716, 0.2171, 0.4395, 0.8716, 0.2171, 0.3096, 0.2457, 0.9186, 0.3096, 0.2457, 0.9186, 0.3096, 0.2457, 0.9186, 0.3096, 0.2457, 0.9186, 0.9644, -0.2476, -0.09254, 0.9644, -0.2476, -0.09254, 0.9644, -0.2476, -0.09254, -0.2633, 0.1422, 0.9542, -0.2633, 0.1422, 0.9542, -0.2633, 0.1422, 0.9542, -0.2633, 0.1422, 0.9542, 0.1248, -0.6701, 0.7317, 0.1248, -0.6701, 0.7317, 0.1248, -0.6701, 0.7317, 0.1248, -0.6701, 0.7317, -0.1408, -0.9756, 0.1686, -0.1408, -0.9756, 0.1686, -0.1408, -0.9756, 0.1686, -0.1408, -0.9756, 0.1686, -0.3044, -0.4591, 0.8346, -0.3044, -0.4591, 0.8346, -0.3044, -0.4591, 0.8346, -0.3044, -0.4591, 0.8346, -0.6807, 0.6274, 0.3781, -0.6807, 0.6274, 0.3781, -0.6807, 0.6274, 0.3781, -0.8065, -0.001229, 0.5912, -0.8065, -0.001229, 0.5912, -0.8065, -0.001229, 0.5912, -0.1074, 0.7458, 0.6575, -0.1074, 0.7458, 0.6575, -0.1074, 0.7458, 0.6575, -0.1074, 0.7458, 0.6575, 0.6046, -0.7743, -0.1869, 0.6046, -0.7743, -0.1869, 0.6046, -0.7743, -0.1869, 0.6046, -0.7743, -0.1869, 0.6046, -0.7743, -0.1869, 0.6046, -0.7743, -0.1869, 0.6046, -0.7743, -0.1869, -0.2042, 0.4369, -0.876, -0.2042, 0.4369, -0.876, -0.2042, 0.4369, -0.876, -0.2042, 0.4369, -0.876, -0.7689, -0.2106, -0.6037, -0.7689, -0.2106, -0.6037, -0.7689, -0.2106, -0.6037, 0.1248, -0.6701, 0.7317, 0.1248, -0.6701, 0.7317, 0.1248, -0.6701, 0.7317, 0.1248, -0.6701, 0.7317, 0.4395, 0.8716, 0.2171, 0.4395, 0.8716, 0.2171, 0.4395, 0.8716, 0.2171, 0.6857, 0.1399, 0.7143, 0.6857, 0.1399, 0.7143, 0.6857, 0.1399, 0.7143, -0.5217, 0.822, 0.2283, -0.5217, 0.822, 0.2283, -0.5217, 0.822, 0.2283, -0.5217, 0.822, 0.2283, 0.9644, -0.2476, -0.09254, 0.9644, -0.2476, -0.09254, 0.9644, -0.2476, -0.09254, 0.9644, -0.2476, -0.09254, -0.2633, 0.1422, 0.9542, -0.2633, 0.1422, 0.9542, -0.2633, 0.1422, 0.9542, -0.2633, 0.1422, 0.9542, -0.636, -0.6613, 0.3977, -0.636, -0.6613, 0.3977, -0.636, -0.6613, 0.3977, -0.636, -0.6613, 0.3977, -0.3044, -0.4591, 0.8346, -0.3044, -0.4591, 0.8346, -0.3044, -0.4591, 0.8346, -0.1408, -0.9756, 0.1686, -0.1408, -0.9756, 0.1686, -0.1408, -0.9756, 0.1686, -0.1408, -0.9756, 0.1686, -0.2942, 0.9549, 0.04024, -0.2942, 0.9549, 0.04024, -0.2942, 0.9549, 0.04024, -0.2942, 0.9549, 0.04024, -0.2042, 0.4369, -0.876, -0.2042, 0.4369, -0.876, -0.2042, 0.4369, -0.876, -0.2042, 0.4369, -0.876, 0.2255, 0.7186, -0.6578, 0.2255, 0.7186, -0.6578, 0.2255, 0.7186, -0.6578, 0.2255, 0.7186, -0.6578, -0.6807, 0.6274, 0.3781, -0.6807, 0.6274, 0.3781, -0.6807, 0.6274, 0.3781, -0.6807, 0.6274, 0.3781, 0.1578, -0.09185, -0.9832, 0.1578, -0.09185, -0.9832, 0.1578, -0.09185, -0.9832, 0.1578, -0.09185, -0.9832, -0.8065, -0.001229, 0.5912, -0.8065, -0.001229, 0.5912, -0.8065, -0.001229, 0.5912, -0.8065, -0.001229, 0.5912, 0.6143, 0.1904, -0.7657, 0.6143, 0.1904, -0.7657, 0.6143, 0.1904, -0.7657, 0.6143, 0.1904, -0.7657, 0.6143, 0.1904, -0.7657, 0.6143, 0.1904, -0.7657, 0.6143, 0.1904, -0.7657, 0.6143, 0.1904, -0.7657, 0.6143, 0.1904, -0.7657, 0.6143, 0.1904, -0.7657, 0.6143, 0.1904, -0.7657, 0.1706, -0.7274, -0.6647, 0.1706, -0.7274, -0.6647, 0.1706, -0.7274, -0.6647, 0.1706, -0.7274, -0.6647, 0.1706, -0.7274, -0.6647, 0.1706, -0.7274, -0.6647, 0.1706, -0.7274, -0.6647, -0.7689, -0.2106, -0.6037, -0.7689, -0.2106, -0.6037, -0.7689, -0.2106, -0.6037, -0.7689, -0.2106, -0.6037, -0.7689, -0.2106, -0.6037, -0.7689, -0.2106, -0.6037, -0.7689, -0.2106, -0.6037, 0.4154, 0.872, 0.2592, 0.4154, 0.872, 0.2592, 0.4154, 0.872, 0.2592, 0.4154, 0.872, 0.2592, -0.7689, -0.2106, -0.6037, -0.7689, -0.2106, -0.6037, -0.7689, -0.2106, -0.6037])] * 3)])

# ---- objects
ob_ores = bpy.data.objects.new('Ores', me_mesh)

# ---- transforms, parenting, visibility, modifiers, constraints
ob_ores.location = (1.863e-09, -1.192e-07, 0.0)
ob_ores.rotation_euler = (0.3421, -0.1517, 0.001551)
ob_ores.scale = (1.263, 0.8854, 1.064)

# ---- collection membership
scene.collection.objects.link(ob_ores)

# ---- scene / render settings (as saved in the file)
scene.frame_start = 1; scene.frame_end = 250; scene.frame_set(1)
scene.render.engine = 'BLENDER_EEVEE_NEXT'
scene.render.fps = 30
scene.render.bake_bias = 0.0
scene.render.bake_samples = 0
scene.render.compositor_device = 'GPU'
scene.eevee.use_volume_custom_range = False
scene.eevee.fast_gi_thickness_near = 0.1
scene.eevee.fast_gi_thickness_far = 0.0
scene.eevee.ray_tracing_options.screen_trace_thickness = 0.1
bpy.context.view_layer.update()

# ---- added for rendering (the .blend has no active camera and no usable light): camera, sun
cam_auto = bpy.data.cameras.new('AutoCamera')
cam_auto.lens = 50.0
cam_auto.sensor_width = 36.0
cam_auto.clip_end = 1000.0
ob_auto_camera = bpy.data.objects.new('AutoCamera', cam_auto)
scene.collection.objects.link(ob_auto_camera)
ob_auto_camera.location = (8.3386, -9.70102, 6.83884)
ob_auto_camera.rotation_euler = (1.09748, -7.21219e-08, 0.694738)
scene.camera = ob_auto_camera
light_auto_sun = bpy.data.lights.new('AutoSun', 'SUN')
light_auto_sun.energy = 3.0
light_auto_sun.angle = 0.0523599
ob_auto_sun = bpy.data.objects.new('AutoSun', light_auto_sun)
scene.collection.objects.link(ob_auto_sun)
ob_auto_sun.rotation_euler = (0.872665, 0.174533, 0.523599)
bpy.context.view_layer.update()
